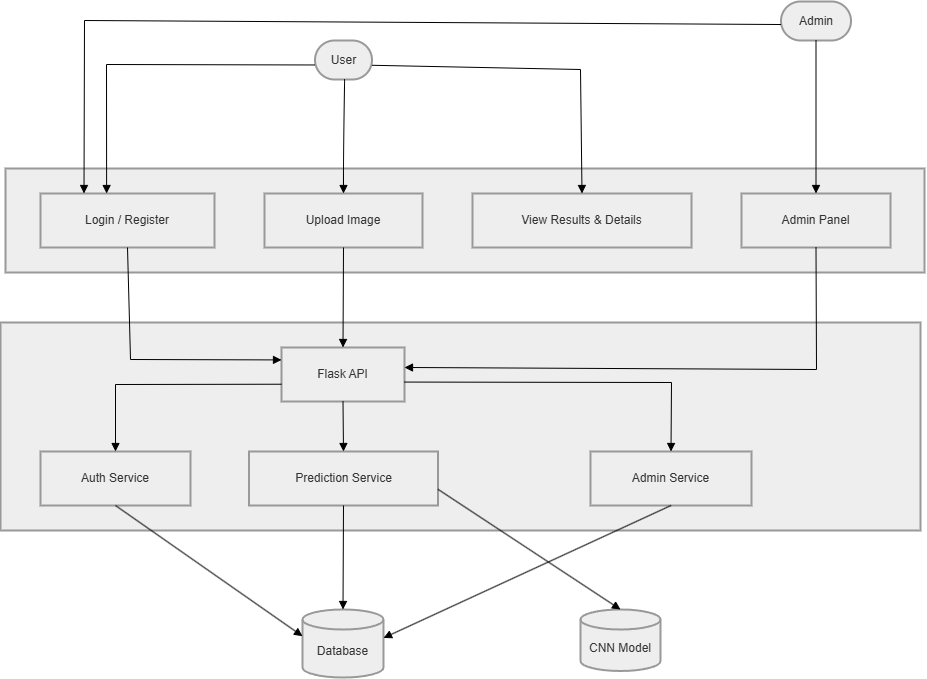

The diagram above was exported from draw.io. Its source (the exported page's mxGraphModel, read from the mxfile embedded in the PNG):
<mxGraphModel dx="1663" dy="1047" grid="1" gridSize="10" guides="1" tooltips="1" connect="1" arrows="1" fold="1" page="1" pageScale="1" pageWidth="850" pageHeight="1100" math="0" shadow="0">
  <root>
    <mxCell id="0" />
    <mxCell id="1" parent="0" />
    <mxCell id="t6L12BJ96CWuDlmWVXag-32" parent="1" style="whiteSpace=wrap;strokeWidth=2;fillColor=light-dark(#eeeeee,#1f2020);strokeColor=light-dark(#999999,#cccccc);fontColor=light-dark(#333333,#cccccc);" value="" vertex="1">
      <mxGeometry height="208" width="920" x="180" y="1163" as="geometry" />
    </mxCell>
    <mxCell id="t6L12BJ96CWuDlmWVXag-33" parent="1" style="whiteSpace=wrap;strokeWidth=2;fillColor=light-dark(#eeeeee,#1f2020);strokeColor=light-dark(#999999,#cccccc);fontColor=light-dark(#333333,#cccccc);" value="" vertex="1">
      <mxGeometry height="104" width="919" x="185" y="1009" as="geometry" />
    </mxCell>
    <mxCell id="t6L12BJ96CWuDlmWVXag-34" parent="1" style="rounded=1;whiteSpace=wrap;arcSize=50;strokeWidth=2;fillColor=light-dark(#eeeeee,#1f2020);strokeColor=light-dark(#999999,#cccccc);fontColor=light-dark(#333333,#cccccc);" value="User" vertex="1">
      <mxGeometry height="39" width="57" x="494.5" y="881" as="geometry" />
    </mxCell>
    <mxCell id="t6L12BJ96CWuDlmWVXag-35" parent="1" style="rounded=1;whiteSpace=wrap;arcSize=50;strokeWidth=2;fillColor=light-dark(#eeeeee,#1f2020);strokeColor=light-dark(#999999,#cccccc);fontColor=light-dark(#333333,#cccccc);" value="Admin" vertex="1">
      <mxGeometry height="39" width="70" x="960.5" y="842" as="geometry" />
    </mxCell>
    <mxCell id="t6L12BJ96CWuDlmWVXag-36" parent="1" style="whiteSpace=wrap;strokeWidth=2;fillColor=light-dark(#eeeeee,#1f2020);strokeColor=light-dark(#999999,#cccccc);fontColor=light-dark(#333333,#cccccc);" value="Login / Register" vertex="1">
      <mxGeometry height="54" width="174" x="220" y="1034" as="geometry" />
    </mxCell>
    <mxCell id="t6L12BJ96CWuDlmWVXag-37" parent="1" style="whiteSpace=wrap;strokeWidth=2;fillColor=light-dark(#eeeeee,#1f2020);strokeColor=light-dark(#999999,#cccccc);fontColor=light-dark(#333333,#cccccc);" value="Upload Image" vertex="1">
      <mxGeometry height="54" width="158" x="444" y="1034" as="geometry" />
    </mxCell>
    <mxCell id="t6L12BJ96CWuDlmWVXag-38" parent="1" style="whiteSpace=wrap;strokeWidth=2;fillColor=light-dark(#eeeeee,#1f2020);strokeColor=light-dark(#999999,#cccccc);fontColor=light-dark(#333333,#cccccc);" value="View Results &amp; Details" vertex="1">
      <mxGeometry height="54" width="219" x="652" y="1034" as="geometry" />
    </mxCell>
    <mxCell id="t6L12BJ96CWuDlmWVXag-39" parent="1" style="whiteSpace=wrap;strokeWidth=2;fillColor=light-dark(#eeeeee,#1f2020);strokeColor=light-dark(#999999,#cccccc);fontColor=light-dark(#333333,#cccccc);" value="Admin Panel" vertex="1">
      <mxGeometry height="54" width="149" x="921" y="1034" as="geometry" />
    </mxCell>
    <mxCell id="t6L12BJ96CWuDlmWVXag-40" parent="1" style="whiteSpace=wrap;strokeWidth=2;fillColor=light-dark(#eeeeee,#1f2020);strokeColor=light-dark(#999999,#cccccc);fontColor=light-dark(#333333,#cccccc);" value="Flask API" vertex="1">
      <mxGeometry height="54" width="123" x="461" y="1188" as="geometry" />
    </mxCell>
    <mxCell id="t6L12BJ96CWuDlmWVXag-41" parent="1" style="whiteSpace=wrap;strokeWidth=2;fillColor=light-dark(#eeeeee,#1f2020);strokeColor=light-dark(#999999,#cccccc);fontColor=light-dark(#333333,#cccccc);" value="Auth Service" vertex="1">
      <mxGeometry height="54" width="150" x="220" y="1292" as="geometry" />
    </mxCell>
    <mxCell id="t6L12BJ96CWuDlmWVXag-42" parent="1" style="whiteSpace=wrap;strokeWidth=2;fillColor=light-dark(#eeeeee,#1f2020);strokeColor=light-dark(#999999,#cccccc);fontColor=light-dark(#333333,#cccccc);" value="Prediction Service" vertex="1">
      <mxGeometry height="54" width="189" x="428.5" y="1292" as="geometry" />
    </mxCell>
    <mxCell id="t6L12BJ96CWuDlmWVXag-43" parent="1" style="whiteSpace=wrap;strokeWidth=2;fillColor=light-dark(#eeeeee,#1f2020);strokeColor=light-dark(#999999,#cccccc);fontColor=light-dark(#333333,#cccccc);" value="Admin Service" vertex="1">
      <mxGeometry height="54" width="161" x="770" y="1292" as="geometry" />
    </mxCell>
    <mxCell id="t6L12BJ96CWuDlmWVXag-44" parent="1" style="shape=cylinder3;boundedLbl=1;backgroundOutline=1;size=10;strokeWidth=2;whiteSpace=wrap;fillColor=light-dark(#eeeeee,#1f2020);strokeColor=light-dark(#999999,#cccccc);fontColor=light-dark(#333333,#cccccc);" value="CNN Model" vertex="1">
      <mxGeometry height="61.5" width="80" x="760" y="1450" as="geometry" />
    </mxCell>
    <mxCell id="t6L12BJ96CWuDlmWVXag-45" parent="1" style="shape=cylinder3;boundedLbl=1;backgroundOutline=1;size=10;strokeWidth=2;whiteSpace=wrap;fillColor=light-dark(#eeeeee,#1f2020);strokeColor=light-dark(#999999,#cccccc);fontColor=light-dark(#333333,#cccccc);" value="Database" vertex="1">
      <mxGeometry height="68" width="81" x="482" y="1450" as="geometry" />
    </mxCell>
    <mxCell id="t6L12BJ96CWuDlmWVXag-46" edge="1" parent="1" source="t6L12BJ96CWuDlmWVXag-34" style="startArrow=none;endArrow=block;exitX=-0.01;exitY=0.63;entryX=0.38;entryY=0;rounded=0;curved=0;" target="t6L12BJ96CWuDlmWVXag-36" value="">
      <mxGeometry relative="1" as="geometry">
        <Array as="points">
          <mxPoint x="286" y="905" />
        </Array>
      </mxGeometry>
    </mxCell>
    <mxCell id="t6L12BJ96CWuDlmWVXag-47" edge="1" parent="1" source="t6L12BJ96CWuDlmWVXag-34" style="curved=1;startArrow=none;endArrow=block;exitX=0.52;exitY=1;entryX=0.5;entryY=0;rounded=0;" target="t6L12BJ96CWuDlmWVXag-37" value="">
      <mxGeometry relative="1" as="geometry">
        <Array as="points">
          <mxPoint x="523" y="984" />
        </Array>
      </mxGeometry>
    </mxCell>
    <mxCell id="t6L12BJ96CWuDlmWVXag-48" edge="1" parent="1" source="t6L12BJ96CWuDlmWVXag-34" style="startArrow=none;endArrow=block;exitX=0.98;exitY=0.63;entryX=0.5;entryY=0;rounded=0;" target="t6L12BJ96CWuDlmWVXag-38" value="">
      <mxGeometry relative="1" as="geometry">
        <Array as="points">
          <mxPoint x="760" y="910" />
        </Array>
      </mxGeometry>
    </mxCell>
    <mxCell id="t6L12BJ96CWuDlmWVXag-49" edge="1" parent="1" source="t6L12BJ96CWuDlmWVXag-35" style="startArrow=none;endArrow=block;exitX=0;exitY=0.59;entryX=0.25;entryY=0;rounded=0;entryDx=0;entryDy=0;" target="t6L12BJ96CWuDlmWVXag-36" value="">
      <mxGeometry relative="1" as="geometry">
        <Array as="points">
          <mxPoint x="264" y="861" />
        </Array>
      </mxGeometry>
    </mxCell>
    <mxCell id="t6L12BJ96CWuDlmWVXag-50" edge="1" parent="1" source="t6L12BJ96CWuDlmWVXag-35" style="startArrow=none;endArrow=block;exitX=0.5;exitY=1;entryX=0.5;entryY=0;rounded=0;exitDx=0;exitDy=0;" target="t6L12BJ96CWuDlmWVXag-39" value="">
      <mxGeometry relative="1" as="geometry">
        <Array as="points" />
      </mxGeometry>
    </mxCell>
    <mxCell id="t6L12BJ96CWuDlmWVXag-51" edge="1" parent="1" source="t6L12BJ96CWuDlmWVXag-36" style="startArrow=none;endArrow=block;exitX=0.5;exitY=1;entryX=0;entryY=0.23;rounded=0;" target="t6L12BJ96CWuDlmWVXag-40" value="">
      <mxGeometry relative="1" as="geometry">
        <Array as="points">
          <mxPoint x="310" y="1200" />
        </Array>
      </mxGeometry>
    </mxCell>
    <mxCell id="t6L12BJ96CWuDlmWVXag-52" edge="1" parent="1" source="t6L12BJ96CWuDlmWVXag-37" style="curved=1;startArrow=none;endArrow=block;exitX=0.5;exitY=1;entryX=0.5;entryY=0;rounded=0;" target="t6L12BJ96CWuDlmWVXag-40" value="">
      <mxGeometry relative="1" as="geometry">
        <Array as="points" />
      </mxGeometry>
    </mxCell>
    <mxCell id="t6L12BJ96CWuDlmWVXag-53" edge="1" parent="1" source="t6L12BJ96CWuDlmWVXag-39" style="startArrow=none;endArrow=block;exitX=0.5;exitY=1;entryX=1;entryY=0.37;rounded=0;" target="t6L12BJ96CWuDlmWVXag-40" value="">
      <mxGeometry relative="1" as="geometry">
        <Array as="points">
          <mxPoint x="996" y="1210" />
        </Array>
      </mxGeometry>
    </mxCell>
    <mxCell id="t6L12BJ96CWuDlmWVXag-54" edge="1" parent="1" source="t6L12BJ96CWuDlmWVXag-40" style="startArrow=none;endArrow=block;exitX=0;exitY=0.68;entryX=0.5;entryY=0;rounded=0;" target="t6L12BJ96CWuDlmWVXag-41" value="">
      <mxGeometry relative="1" as="geometry">
        <Array as="points">
          <mxPoint x="295" y="1225" />
        </Array>
      </mxGeometry>
    </mxCell>
    <mxCell id="t6L12BJ96CWuDlmWVXag-55" edge="1" parent="1" source="t6L12BJ96CWuDlmWVXag-40" style="startArrow=none;endArrow=block;exitX=0.5;exitY=1;entryX=0.5;entryY=0;rounded=0;exitDx=0;exitDy=0;" target="t6L12BJ96CWuDlmWVXag-42" value="">
      <mxGeometry relative="1" as="geometry" />
    </mxCell>
    <mxCell id="t6L12BJ96CWuDlmWVXag-56" edge="1" parent="1" source="t6L12BJ96CWuDlmWVXag-40" style="startArrow=none;endArrow=block;exitX=1;exitY=0.64;entryX=0.5;entryY=0;rounded=0;" target="t6L12BJ96CWuDlmWVXag-43" value="">
      <mxGeometry relative="1" as="geometry">
        <Array as="points">
          <mxPoint x="851" y="1223" />
        </Array>
      </mxGeometry>
    </mxCell>
    <mxCell id="t6L12BJ96CWuDlmWVXag-57" edge="1" parent="1" source="t6L12BJ96CWuDlmWVXag-42" style="startArrow=none;endArrow=block;exitX=1;exitY=0.7;entryX=0.5;entryY=0;rounded=0;" target="t6L12BJ96CWuDlmWVXag-44" value="">
      <mxGeometry relative="1" as="geometry" />
    </mxCell>
    <mxCell id="t6L12BJ96CWuDlmWVXag-58" edge="1" parent="1" source="t6L12BJ96CWuDlmWVXag-41" style="startArrow=none;endArrow=block;exitX=0.5;exitY=1;entryX=-0.01;entryY=0.39;rounded=0;" target="t6L12BJ96CWuDlmWVXag-45" value="">
      <mxGeometry relative="1" as="geometry" />
    </mxCell>
    <mxCell id="t6L12BJ96CWuDlmWVXag-59" edge="1" parent="1" source="t6L12BJ96CWuDlmWVXag-42" style="startArrow=none;endArrow=block;exitX=0.5;exitY=1;entryX=0.5;entryY=0;rounded=0;entryDx=0;entryDy=0;entryPerimeter=0;" target="t6L12BJ96CWuDlmWVXag-45" value="">
      <mxGeometry relative="1" as="geometry" />
    </mxCell>
    <mxCell id="t6L12BJ96CWuDlmWVXag-60" edge="1" parent="1" source="t6L12BJ96CWuDlmWVXag-43" style="startArrow=none;endArrow=block;exitX=0.5;exitY=1;entryX=0.99;entryY=0.42;rounded=0;" target="t6L12BJ96CWuDlmWVXag-45" value="">
      <mxGeometry relative="1" as="geometry" />
    </mxCell>
  </root>
</mxGraphModel>